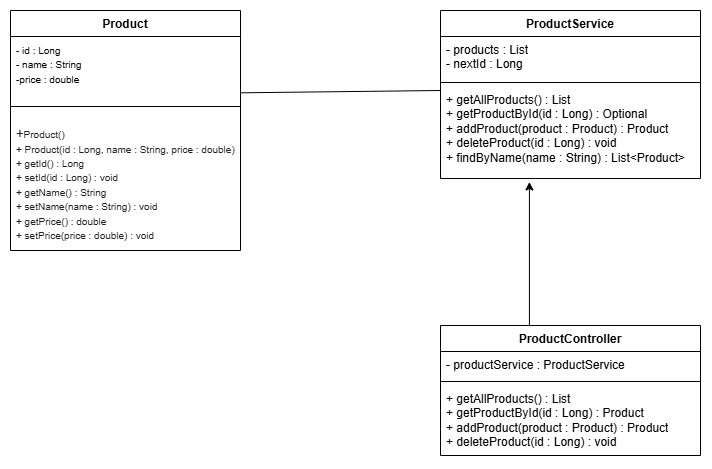

The diagram above was exported from draw.io. Its source (the exported page's mxGraphModel, read from the mxfile embedded in the PNG):
<mxGraphModel dx="1221" dy="626" grid="1" gridSize="10" guides="1" tooltips="1" connect="1" arrows="1" fold="1" page="1" pageScale="1" pageWidth="850" pageHeight="1100" background="light-dark(#ffffff, #121212)" math="0" shadow="0">
  <root>
    <mxCell id="0" />
    <mxCell id="1" parent="0" />
    <mxCell id="THHg1oFLmu_VX5hpfUL8-9" parent="1" style="swimlane;fontStyle=1;align=center;verticalAlign=top;childLayout=stackLayout;horizontal=1;startSize=26;horizontalStack=0;resizeParent=1;resizeParentMax=0;resizeLast=0;collapsible=1;marginBottom=0;whiteSpace=wrap;html=1;" value="Product" vertex="1">
      <mxGeometry height="240" width="230" x="60" y="170" as="geometry" />
    </mxCell>
    <mxCell id="THHg1oFLmu_VX5hpfUL8-10" parent="THHg1oFLmu_VX5hpfUL8-9" style="text;strokeColor=none;fillColor=none;align=left;verticalAlign=top;spacingLeft=4;spacingRight=4;overflow=hidden;rotatable=0;points=[[0,0.5],[1,0.5]];portConstraint=eastwest;whiteSpace=wrap;html=1;" value="&lt;font style=&quot;font-size: 10px;&quot;&gt;- id : Long&lt;/font&gt;&lt;div&gt;&lt;font style=&quot;font-size: 10px;&quot;&gt;- name : String&lt;/font&gt;&lt;/div&gt;&lt;span style=&quot;background-color: transparent; color: light-dark(rgb(0, 0, 0), rgb(255, 255, 255));&quot;&gt;&lt;font style=&quot;font-size: 10px;&quot;&gt;-price : double&lt;/font&gt;&lt;/span&gt;" vertex="1">
      <mxGeometry height="57" width="230" y="26" as="geometry" />
    </mxCell>
    <mxCell id="THHg1oFLmu_VX5hpfUL8-11" parent="THHg1oFLmu_VX5hpfUL8-9" style="line;strokeWidth=1;fillColor=none;align=left;verticalAlign=middle;spacingTop=-1;spacingLeft=3;spacingRight=3;rotatable=0;labelPosition=right;points=[];portConstraint=eastwest;strokeColor=inherit;" value="" vertex="1">
      <mxGeometry height="26" width="230" y="83" as="geometry" />
    </mxCell>
    <mxCell id="THHg1oFLmu_VX5hpfUL8-12" parent="THHg1oFLmu_VX5hpfUL8-9" style="text;strokeColor=none;fillColor=none;align=left;verticalAlign=top;spacingLeft=4;spacingRight=4;overflow=hidden;rotatable=0;points=[[0,0.5],[1,0.5]];portConstraint=eastwest;whiteSpace=wrap;html=1;" value="&lt;font style=&quot;&quot;&gt;&lt;span style=&quot;color: rgb(34, 34, 34); font-family: Arial, Helvetica, sans-serif; background-color: rgb(255, 255, 255);&quot;&gt;&lt;font size=&quot;2&quot;&gt;+&lt;/font&gt;&lt;span style=&quot;font-size: 10px;&quot;&gt;Product()&lt;/span&gt;&lt;/span&gt;&lt;br style=&quot;color: rgb(34, 34, 34); font-family: Arial, Helvetica, sans-serif; background-color: rgb(255, 255, 255);&quot;&gt;&lt;span style=&quot;font-size: 10px; color: rgb(34, 34, 34); font-family: Arial, Helvetica, sans-serif; background-color: rgb(255, 255, 255);&quot;&gt;+ Product(id : Long, name : String, price : double)&lt;/span&gt;&lt;br style=&quot;color: rgb(34, 34, 34); font-family: Arial, Helvetica, sans-serif; background-color: rgb(255, 255, 255);&quot;&gt;&lt;span style=&quot;font-size: 10px; color: rgb(34, 34, 34); font-family: Arial, Helvetica, sans-serif; background-color: rgb(255, 255, 255);&quot;&gt;+ getId() : Long&lt;/span&gt;&lt;br style=&quot;color: rgb(34, 34, 34); font-family: Arial, Helvetica, sans-serif; background-color: rgb(255, 255, 255);&quot;&gt;&lt;span style=&quot;font-size: 10px; color: rgb(34, 34, 34); font-family: Arial, Helvetica, sans-serif; background-color: rgb(255, 255, 255);&quot;&gt;+ setId(id : Long) : void&lt;/span&gt;&lt;br style=&quot;color: rgb(34, 34, 34); font-family: Arial, Helvetica, sans-serif; background-color: rgb(255, 255, 255);&quot;&gt;&lt;span style=&quot;font-size: 10px; color: rgb(34, 34, 34); font-family: Arial, Helvetica, sans-serif; background-color: rgb(255, 255, 255);&quot;&gt;+ getName() : String&lt;/span&gt;&lt;br style=&quot;color: rgb(34, 34, 34); font-family: Arial, Helvetica, sans-serif; background-color: rgb(255, 255, 255);&quot;&gt;&lt;span style=&quot;font-size: 10px; color: rgb(34, 34, 34); font-family: Arial, Helvetica, sans-serif; background-color: rgb(255, 255, 255);&quot;&gt;+ setName(name : String) : void&lt;/span&gt;&lt;br style=&quot;color: rgb(34, 34, 34); font-family: Arial, Helvetica, sans-serif; background-color: rgb(255, 255, 255);&quot;&gt;&lt;span style=&quot;font-size: 10px; color: rgb(34, 34, 34); font-family: Arial, Helvetica, sans-serif; background-color: rgb(255, 255, 255);&quot;&gt;+ getPrice() : double&lt;/span&gt;&lt;br style=&quot;color: rgb(34, 34, 34); font-family: Arial, Helvetica, sans-serif; background-color: rgb(255, 255, 255);&quot;&gt;&lt;span style=&quot;font-size: 10px; color: rgb(34, 34, 34); font-family: Arial, Helvetica, sans-serif; background-color: rgb(255, 255, 255);&quot;&gt;+ setPrice(price : double) : void&lt;/span&gt;&lt;/font&gt;" vertex="1">
      <mxGeometry height="131" width="230" y="109" as="geometry" />
    </mxCell>
    <mxCell id="KjfokpokKLgrw51vpi4x-1" parent="1" style="swimlane;fontStyle=1;align=center;verticalAlign=top;childLayout=stackLayout;horizontal=1;startSize=26;horizontalStack=0;resizeParent=1;resizeParentMax=0;resizeLast=0;collapsible=1;marginBottom=0;whiteSpace=wrap;html=1;" value="ProductService" vertex="1">
      <mxGeometry height="168" width="260" x="490" y="170" as="geometry" />
    </mxCell>
    <mxCell id="KjfokpokKLgrw51vpi4x-2" parent="KjfokpokKLgrw51vpi4x-1" style="text;strokeColor=none;fillColor=none;align=left;verticalAlign=top;spacingLeft=4;spacingRight=4;overflow=hidden;rotatable=0;points=[[0,0.5],[1,0.5]];portConstraint=eastwest;whiteSpace=wrap;html=1;" value="- products : List &lt;br&gt;  - nextId : Long&amp;nbsp;" vertex="1">
      <mxGeometry height="42" width="260" y="26" as="geometry" />
    </mxCell>
    <mxCell id="KjfokpokKLgrw51vpi4x-3" parent="KjfokpokKLgrw51vpi4x-1" style="line;strokeWidth=1;fillColor=none;align=left;verticalAlign=middle;spacingTop=-1;spacingLeft=3;spacingRight=3;rotatable=0;labelPosition=right;points=[];portConstraint=eastwest;strokeColor=inherit;labelPerimeter=1;" value="" vertex="1">
      <mxGeometry height="8" width="260" y="68" as="geometry" />
    </mxCell>
    <mxCell id="KjfokpokKLgrw51vpi4x-4" parent="KjfokpokKLgrw51vpi4x-1" style="text;strokeColor=none;fillColor=none;align=left;verticalAlign=top;spacingLeft=4;spacingRight=4;overflow=hidden;rotatable=0;points=[[0,0.5],[1,0.5]];portConstraint=eastwest;whiteSpace=wrap;html=1;" value="+ getAllProducts() : List &lt;br&gt;  + getProductById(id : Long) : Optional &lt;br&gt;  + addProduct(product : Product) : Product &lt;br&gt;  + deleteProduct(id : Long) : void &lt;br&gt;  + findByName(name : String) : List&amp;lt;Product&amp;gt;" vertex="1">
      <mxGeometry height="92" width="260" y="76" as="geometry" />
    </mxCell>
    <mxCell id="KjfokpokKLgrw51vpi4x-5" parent="1" style="swimlane;fontStyle=1;align=center;verticalAlign=top;childLayout=stackLayout;horizontal=1;startSize=26;horizontalStack=0;resizeParent=1;resizeParentMax=0;resizeLast=0;collapsible=1;marginBottom=0;whiteSpace=wrap;html=1;" value="ProductController" vertex="1">
      <mxGeometry height="130" width="260" x="490" y="485" as="geometry" />
    </mxCell>
    <mxCell id="KjfokpokKLgrw51vpi4x-6" parent="KjfokpokKLgrw51vpi4x-5" style="text;strokeColor=none;fillColor=none;align=left;verticalAlign=top;spacingLeft=4;spacingRight=4;overflow=hidden;rotatable=0;points=[[0,0.5],[1,0.5]];portConstraint=eastwest;whiteSpace=wrap;html=1;" value=" - productService : ProductService" vertex="1">
      <mxGeometry height="26" width="260" y="26" as="geometry" />
    </mxCell>
    <mxCell id="KjfokpokKLgrw51vpi4x-7" parent="KjfokpokKLgrw51vpi4x-5" style="line;strokeWidth=1;fillColor=none;align=left;verticalAlign=middle;spacingTop=-1;spacingLeft=3;spacingRight=3;rotatable=0;labelPosition=right;points=[];portConstraint=eastwest;strokeColor=inherit;labelPerimeter=1;" value="" vertex="1">
      <mxGeometry height="8" width="260" y="52" as="geometry" />
    </mxCell>
    <mxCell id="KjfokpokKLgrw51vpi4x-8" parent="KjfokpokKLgrw51vpi4x-5" style="text;strokeColor=none;fillColor=none;align=left;verticalAlign=top;spacingLeft=4;spacingRight=4;overflow=hidden;rotatable=0;points=[[0,0.5],[1,0.5]];portConstraint=eastwest;whiteSpace=wrap;html=1;" value="+ getAllProducts() : List &lt;br&gt;  + getProductById(id : Long) : Product &lt;br&gt;  + addProduct(product : Product) : Product &lt;br&gt;  + deleteProduct(id : Long) : void&amp;nbsp;" vertex="1">
      <mxGeometry height="70" width="260" y="60" as="geometry" />
    </mxCell>
    <mxCell id="KjfokpokKLgrw51vpi4x-9" edge="1" parent="1" source="KjfokpokKLgrw51vpi4x-5" style="endArrow=classic;html=1;rounded=0;defaultLabelBackgroundColor=gap;entryX=0.342;entryY=1.038;entryDx=0;entryDy=0;entryPerimeter=0;exitX=0.342;exitY=0.005;exitDx=0;exitDy=0;exitPerimeter=0;" target="KjfokpokKLgrw51vpi4x-4" value="">
      <mxGeometry height="50" relative="1" width="50" as="geometry">
        <mxPoint x="580" y="450" as="sourcePoint" />
        <mxPoint x="580" y="350" as="targetPoint" />
      </mxGeometry>
    </mxCell>
    <mxCell id="KjfokpokKLgrw51vpi4x-11" edge="1" parent="1" source="THHg1oFLmu_VX5hpfUL8-10" style="endArrow=none;html=1;rounded=0;defaultLabelBackgroundColor=gap;exitX=0.999;exitY=0.988;exitDx=0;exitDy=0;exitPerimeter=0;" value="">
      <mxGeometry height="50" relative="1" width="50" as="geometry">
        <mxPoint x="440" y="300" as="sourcePoint" />
        <mxPoint x="490" y="250" as="targetPoint" />
      </mxGeometry>
    </mxCell>
  </root>
</mxGraphModel>